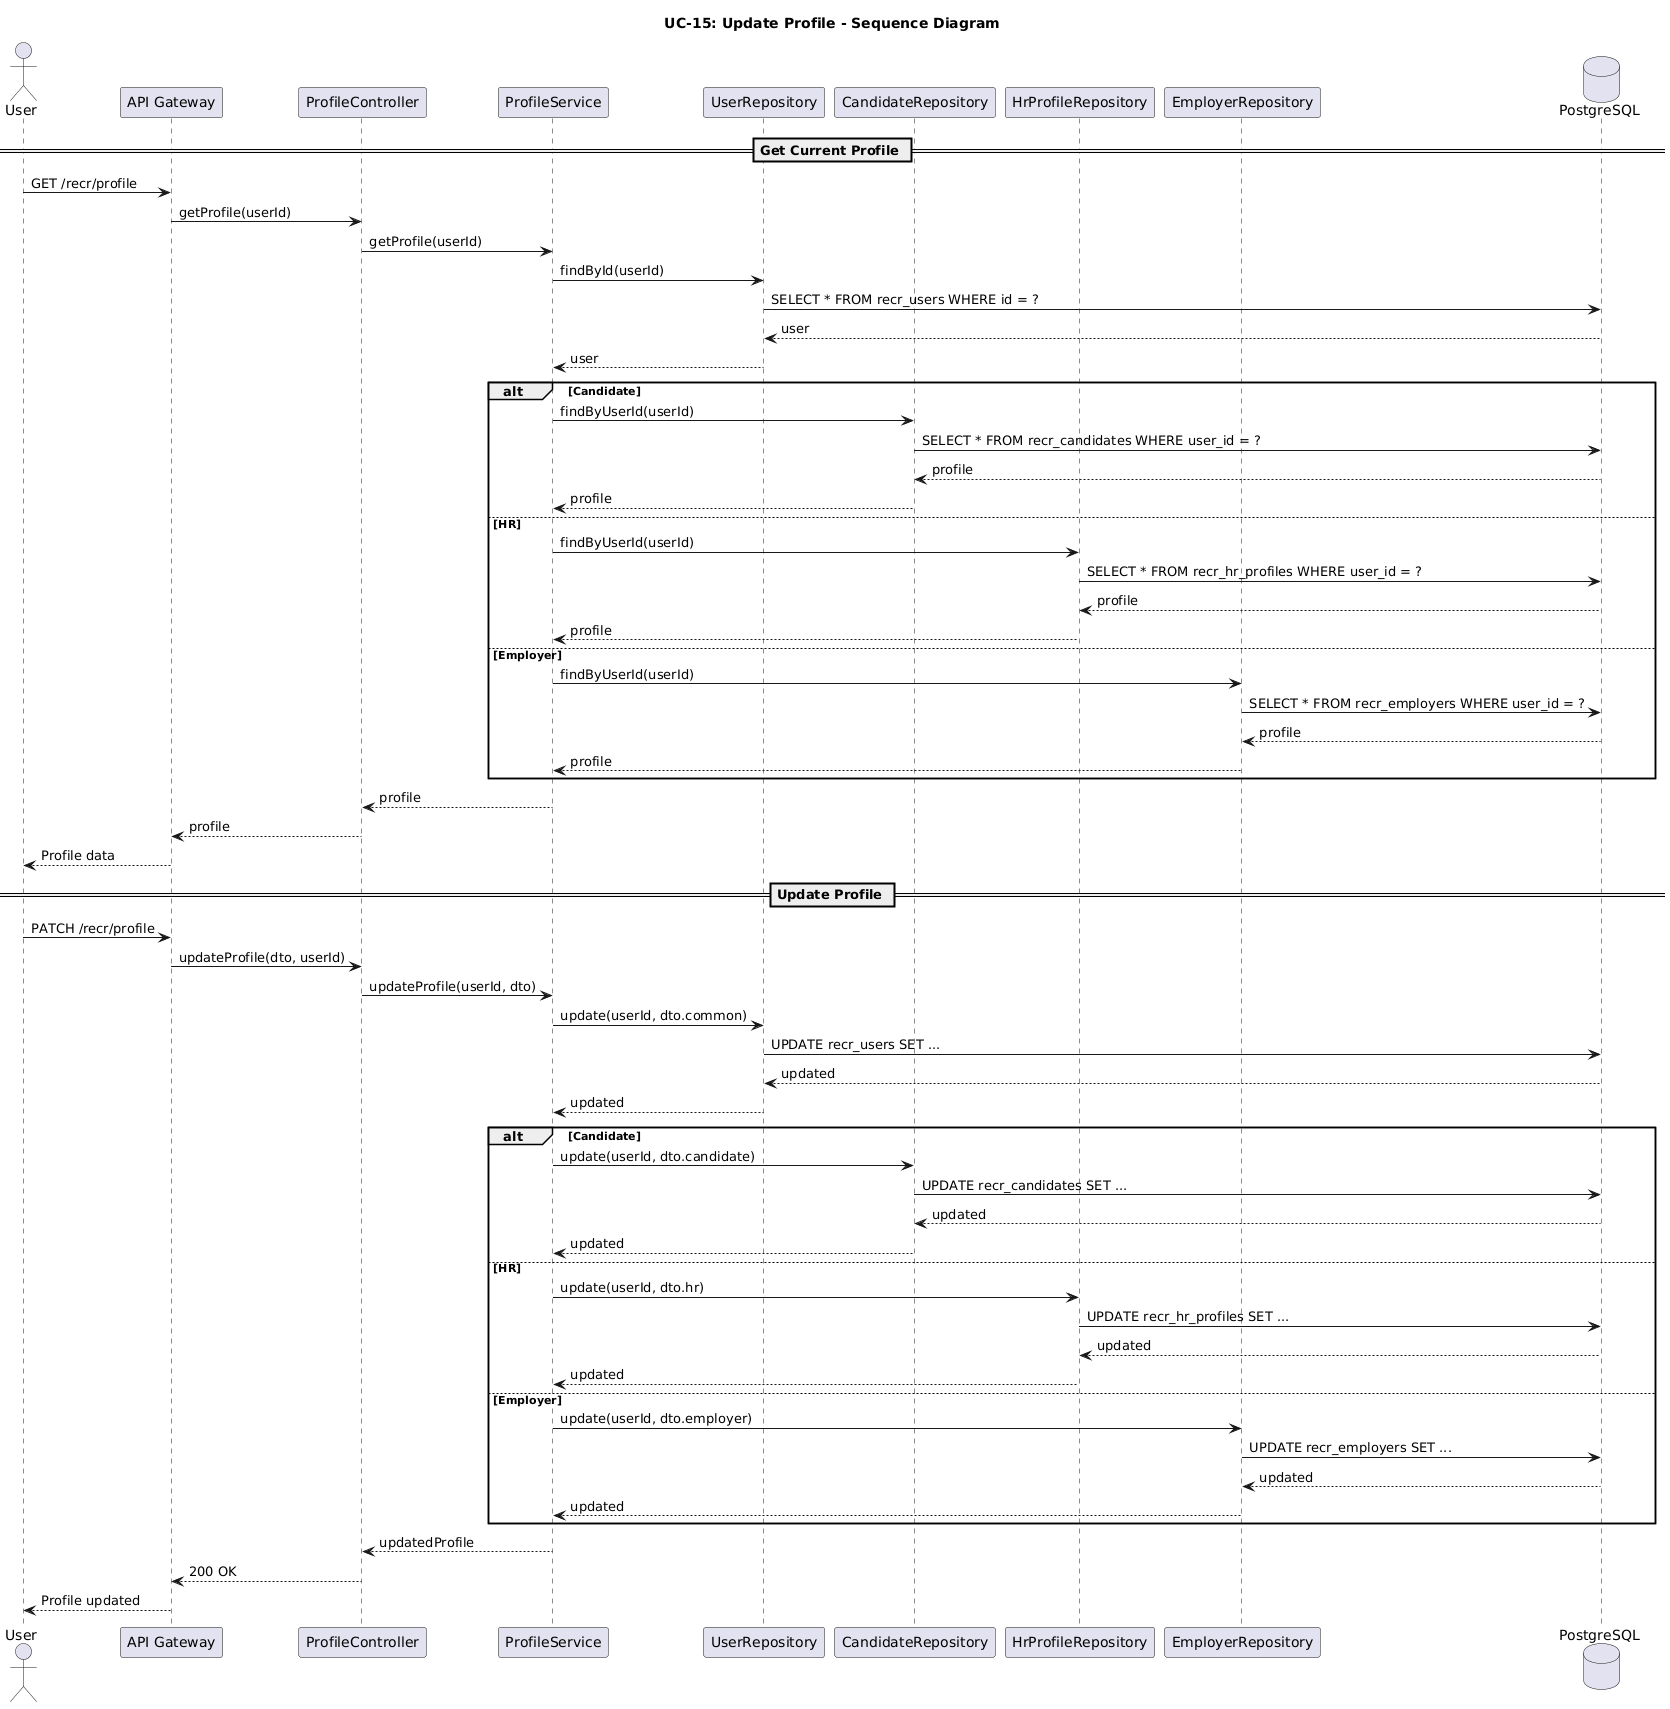

The diagram above was rendered by PlantUML. Its source (embedded in the PNG):
@startuml uc15-update-profile-sequence
title UC-15: Update Profile - Sequence Diagram

actor User
participant "API Gateway" as API
participant "ProfileController" as Controller
participant "ProfileService" as Service
participant "UserRepository" as UserRepo
participant "CandidateRepository" as CandidateRepo
participant "HrProfileRepository" as HrRepo
participant "EmployerRepository" as EmployerRepo
database "PostgreSQL" as DB

== Get Current Profile ==
User -> API : GET /recr/profile
API -> Controller : getProfile(userId)
Controller -> Service : getProfile(userId)

Service -> UserRepo : findById(userId)
UserRepo -> DB : SELECT * FROM recr_users WHERE id = ?
DB --> UserRepo : user
UserRepo --> Service : user

alt Candidate
  Service -> CandidateRepo : findByUserId(userId)
  CandidateRepo -> DB : SELECT * FROM recr_candidates WHERE user_id = ?
  DB --> CandidateRepo : profile
  CandidateRepo --> Service : profile
else HR
  Service -> HrRepo : findByUserId(userId)
  HrRepo -> DB : SELECT * FROM recr_hr_profiles WHERE user_id = ?
  DB --> HrRepo : profile
  HrRepo --> Service : profile
else Employer
  Service -> EmployerRepo : findByUserId(userId)
  EmployerRepo -> DB : SELECT * FROM recr_employers WHERE user_id = ?
  DB --> EmployerRepo : profile
  EmployerRepo --> Service : profile
end

Service --> Controller : profile
Controller --> API : profile
API --> User : Profile data

== Update Profile ==
User -> API : PATCH /recr/profile
API -> Controller : updateProfile(dto, userId)
Controller -> Service : updateProfile(userId, dto)

Service -> UserRepo : update(userId, dto.common)
UserRepo -> DB : UPDATE recr_users SET ...
DB --> UserRepo : updated
UserRepo --> Service : updated

alt Candidate
  Service -> CandidateRepo : update(userId, dto.candidate)
  CandidateRepo -> DB : UPDATE recr_candidates SET ...
  DB --> CandidateRepo : updated
  CandidateRepo --> Service : updated
else HR
  Service -> HrRepo : update(userId, dto.hr)
  HrRepo -> DB : UPDATE recr_hr_profiles SET ...
  DB --> HrRepo : updated
  HrRepo --> Service : updated
else Employer
  Service -> EmployerRepo : update(userId, dto.employer)
  EmployerRepo -> DB : UPDATE recr_employers SET ...
  DB --> EmployerRepo : updated
  EmployerRepo --> Service : updated
end

Service --> Controller : updatedProfile
Controller --> API : 200 OK
API --> User : Profile updated

@enduml